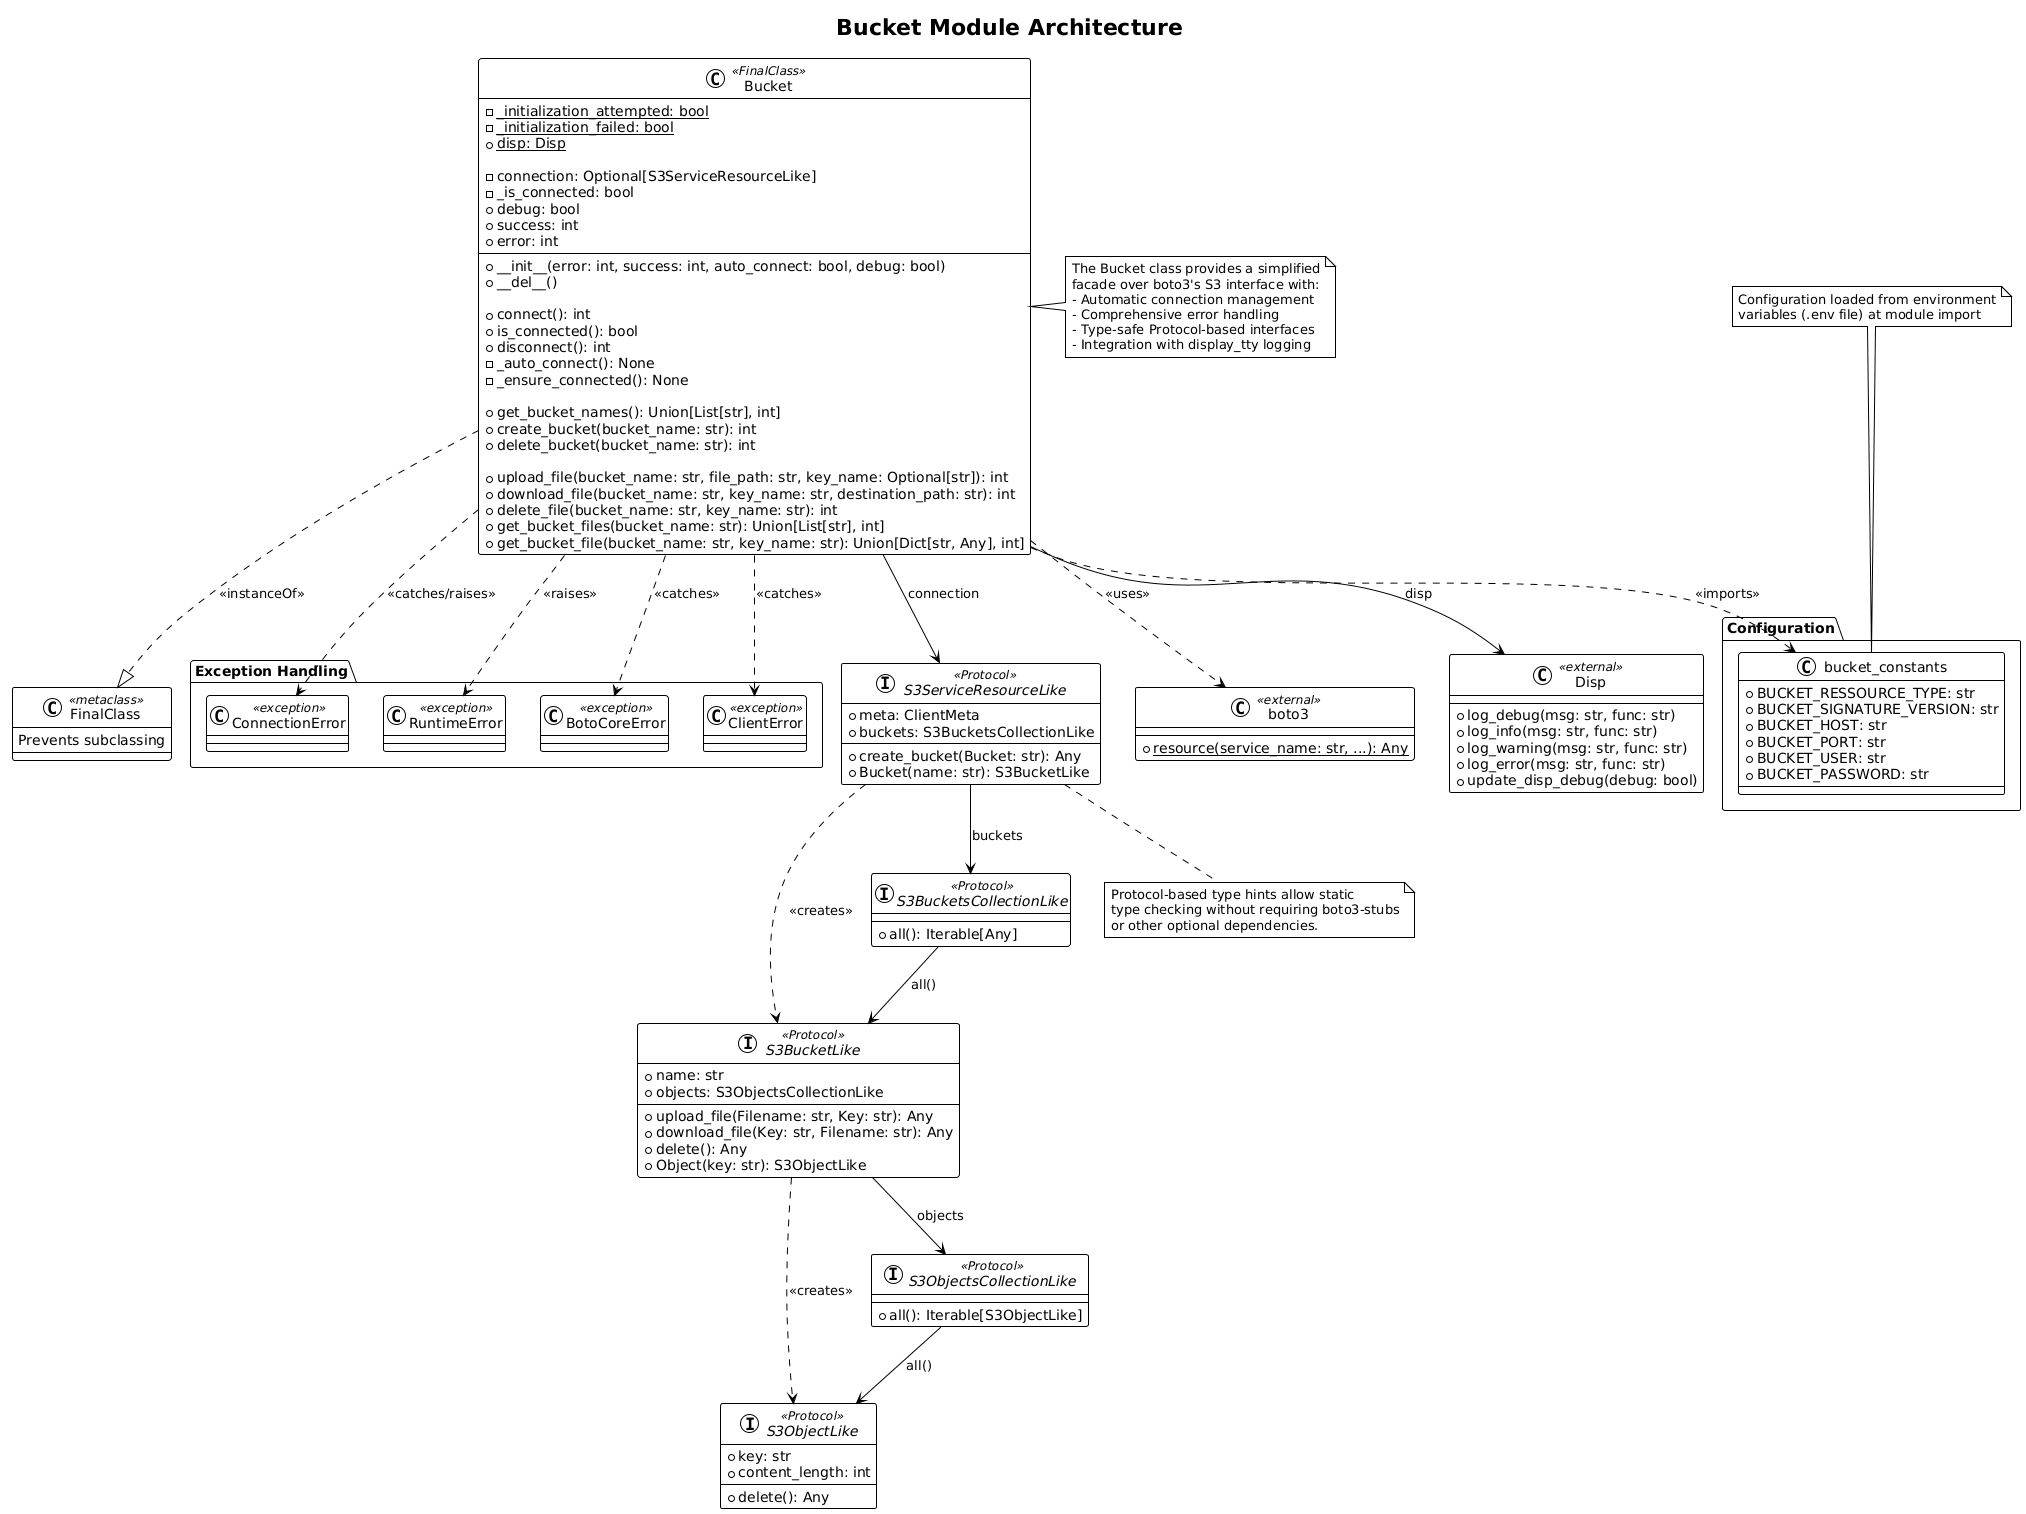

The diagram above was rendered by PlantUML. Its source (embedded in the PNG):
@startuml bucket_architecture
!theme plain

' Title
title Bucket Module Architecture

' Class definitions
class Bucket <<FinalClass>> {
  ' Class attributes
  - {static} _initialization_attempted: bool
  - {static} _initialization_failed: bool
  + {static} disp: Disp
  
  ' Instance attributes
  - connection: Optional[S3ServiceResourceLike]
  - _is_connected: bool
  + debug: bool
  + success: int
  + error: int
  
  ' Constructor
  + __init__(error: int, success: int, auto_connect: bool, debug: bool)
  + __del__()
  
  ' Connection management
  + connect(): int
  + is_connected(): bool
  + disconnect(): int
  - _auto_connect(): None
  - _ensure_connected(): None
  
  ' Bucket operations
  + get_bucket_names(): Union[List[str], int]
  + create_bucket(bucket_name: str): int
  + delete_bucket(bucket_name: str): int
  
  ' File operations
  + upload_file(bucket_name: str, file_path: str, key_name: Optional[str]): int
  + download_file(bucket_name: str, key_name: str, destination_path: str): int
  + delete_file(bucket_name: str, key_name: str): int
  + get_bucket_files(bucket_name: str): Union[List[str], int]
  + get_bucket_file(bucket_name: str, key_name: str): Union[Dict[str, Any], int]
}

' Protocol definitions
interface S3ServiceResourceLike <<Protocol>> {
  + meta: ClientMeta
  + buckets: S3BucketsCollectionLike
  + create_bucket(Bucket: str): Any
  + Bucket(name: str): S3BucketLike
}

interface S3BucketLike <<Protocol>> {
  + name: str
  + objects: S3ObjectsCollectionLike
  + upload_file(Filename: str, Key: str): Any
  + download_file(Key: str, Filename: str): Any
  + delete(): Any
  + Object(key: str): S3ObjectLike
}

interface S3ObjectLike <<Protocol>> {
  + key: str
  + content_length: int
  + delete(): Any
}

interface S3ObjectsCollectionLike <<Protocol>> {
  + all(): Iterable[S3ObjectLike]
}

interface S3BucketsCollectionLike <<Protocol>> {
  + all(): Iterable[Any]
}

' External dependencies
class boto3 <<external>> {
  + {static} resource(service_name: str, ...): Any
}

class Disp <<external>> {
  + log_debug(msg: str, func: str)
  + log_info(msg: str, func: str)
  + log_warning(msg: str, func: str)
  + log_error(msg: str, func: str)
  + update_disp_debug(debug: bool)
}

class FinalClass <<metaclass>> {
  Prevents subclassing
}

' Configuration
package "Configuration" {
  class bucket_constants {
    + BUCKET_RESSOURCE_TYPE: str
    + BUCKET_SIGNATURE_VERSION: str
    + BUCKET_HOST: str
    + BUCKET_PORT: str
    + BUCKET_USER: str
    + BUCKET_PASSWORD: str
  }
}

' Relationships
Bucket ..|> FinalClass : <<instanceOf>>
Bucket --> S3ServiceResourceLike : connection
Bucket --> Disp : disp
Bucket ..> boto3 : <<uses>>
Bucket ..> bucket_constants : <<imports>>

S3ServiceResourceLike --> S3BucketsCollectionLike : buckets
S3ServiceResourceLike ..> S3BucketLike : <<creates>>
S3BucketLike --> S3ObjectsCollectionLike : objects
S3BucketLike ..> S3ObjectLike : <<creates>>
S3ObjectsCollectionLike --> S3ObjectLike : all()
S3BucketsCollectionLike --> S3BucketLike : all()

' Exception handling
package "Exception Handling" {
  class BotoCoreError <<exception>>
  class ClientError <<exception>>
  class ConnectionError <<exception>>
  class RuntimeError <<exception>>
}

Bucket ..> BotoCoreError : <<catches>>
Bucket ..> ClientError : <<catches>>
Bucket ..> ConnectionError : <<catches/raises>>
Bucket ..> RuntimeError : <<raises>>

' Notes
note right of Bucket
  The Bucket class provides a simplified
  facade over boto3's S3 interface with:
  - Automatic connection management
  - Comprehensive error handling
  - Type-safe Protocol-based interfaces
  - Integration with display_tty logging
end note

note bottom of S3ServiceResourceLike
  Protocol-based type hints allow static
  type checking without requiring boto3-stubs
  or other optional dependencies.
end note

note top of bucket_constants
  Configuration loaded from environment
  variables (.env file) at module import
end note

@enduml